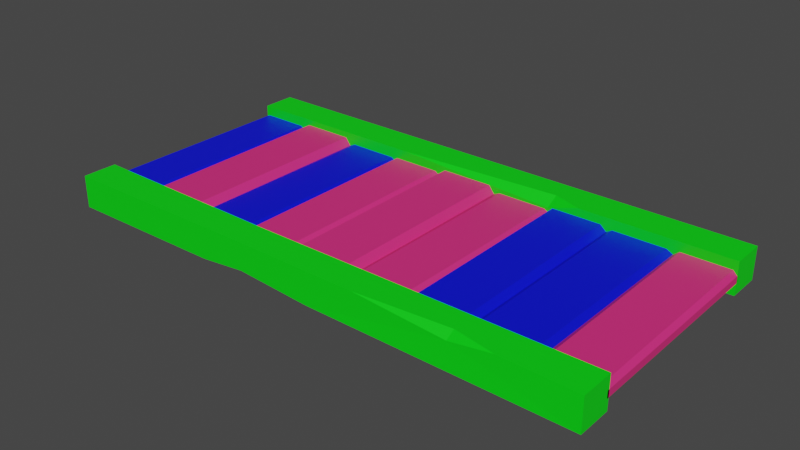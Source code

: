 # Source: woodenfloor_1.blend  (saved by Blender 3.6.11; exported with 4.5.12 LTS)
import bpy
from mathutils import Matrix  # noqa: F401  (used for matrix-valued properties, if any)

bpy.ops.wm.read_factory_settings(use_empty=True)
scene = bpy.context.scene
scene.name = 'Scene'

# ---- materials (node trees are filled in below, after node groups)
mat_material_001 = bpy.data.materials.new('Material.001')
mat_material_001.use_transparent_shadow = False
mat_material_002 = bpy.data.materials.new('Material.002')
mat_material_002.use_transparent_shadow = False
mat_material_003 = bpy.data.materials.new('Material.003')
mat_material_003.use_transparent_shadow = False

# ---- material node trees
mat_material_001.use_nodes = True; mat_material_001.node_tree.nodes.clear()
_N = mat_material_001.node_tree.nodes; _L = mat_material_001.node_tree.links
n0 = _N.new('ShaderNodeBsdfPrincipled'); n0.name = 'Principled BSDF'; n0.location = (10, 300)
n0.distribution = 'GGX'
n0.subsurface_method = 'RANDOM_WALK_SKIN'
n0.inputs[0].default_value = (0.8, 0.02927, 0.2004, 1.0)
n0.inputs[3].default_value = 1.45
n0.inputs[27].default_value = (0.0, 0.0, 0.0, 1.0)
n0.inputs[28].default_value = 1.0
n1 = _N.new('ShaderNodeOutputMaterial'); n1.name = 'Material Output'; n1.location = (300, 300)
_L.new(n0.outputs[0], n1.inputs[0])
n1.is_active_output = True
mat_material_002.use_nodes = True; mat_material_002.node_tree.nodes.clear()
_N = mat_material_002.node_tree.nodes; _L = mat_material_002.node_tree.links
n0 = _N.new('ShaderNodeBsdfPrincipled'); n0.name = 'Principled BSDF'; n0.location = (10, 300)
n0.distribution = 'GGX'
n0.subsurface_method = 'RANDOM_WALK_SKIN'
n0.inputs[0].default_value = (0.0, 0.003965, 0.8, 1.0)
n0.inputs[3].default_value = 1.45
n0.inputs[27].default_value = (0.0, 0.0, 0.0, 1.0)
n0.inputs[28].default_value = 1.0
n1 = _N.new('ShaderNodeOutputMaterial'); n1.name = 'Material Output'; n1.location = (300, 300)
_L.new(n0.outputs[0], n1.inputs[0])
n1.is_active_output = True
mat_material_003.use_nodes = True; mat_material_003.node_tree.nodes.clear()
_N = mat_material_003.node_tree.nodes; _L = mat_material_003.node_tree.links
n0 = _N.new('ShaderNodeBsdfPrincipled'); n0.name = 'Principled BSDF'; n0.location = (10, 300)
n0.distribution = 'GGX'
n0.subsurface_method = 'RANDOM_WALK_SKIN'
n0.inputs[0].default_value = (0.0, 0.8, 0.004831, 1.0)
n0.inputs[3].default_value = 1.45
n0.inputs[27].default_value = (0.0, 0.0, 0.0, 1.0)
n0.inputs[28].default_value = 1.0
n1 = _N.new('ShaderNodeOutputMaterial'); n1.name = 'Material Output'; n1.location = (300, 300)
_L.new(n0.outputs[0], n1.inputs[0])
n1.is_active_output = True

# ---- world
world_world = bpy.data.worlds.new('World'); scene.world = world_world
world_world.use_nodes = True; world_world.node_tree.nodes.clear()
_N = world_world.node_tree.nodes; _L = world_world.node_tree.links
n0 = _N.new('ShaderNodeOutputWorld'); n0.name = 'World Output'; n0.location = (300, 300)
n1 = _N.new('ShaderNodeBackground'); n1.name = 'Background'; n1.location = (10, 300)
n1.inputs[0].default_value = (0.05088, 0.05088, 0.05088, 1.0)
_L.new(n1.outputs[0], n0.inputs[0])
n0.is_active_output = True
world_world.color = (0.05088, 0.05088, 0.05088)
world_world.use_sun_shadow = False
world_world.sun_shadow_jitter_overblur = 0.0

# ---- meshes
me_mesh = bpy.data.meshes.new('Mesh')
me_mesh.from_pydata([(0.0, 7.426, 109.2), (0.0, 7.426, 125.0), (250.0, 7.426, 109.2), (250.0, 7.426, 125.0), (250.0, -7.426, 109.2), (250.0, -7.426, 125.0), (0.0, -7.426, 109.2), (0.0, -7.426, 125.0), (96.13, 7.426, 124.1), (96.13, 7.426, 110.1), (96.13, -7.426, 110.1), (96.13, -7.426, 118.5), (153.9, 7.426, 124.1), (215.9, 7.426, 124.1), (196.3, 4.4, 124.1), (196.8, 7.426, 120.5), (74.68, -7.426, 124.1), (96.13, -5.154, 124.1), (130.6, -7.426, 124.1), (250.0, 1.139, 15.44), (166.3, 1.139, 15.44), (250.0, -2.112, 15.44), (166.3, -2.112, 15.44), (226.1, -3.762, 15.44), (193.9, 1.139, 15.44), (193.9, -2.112, 15.44), (223.5, 1.139, 15.44), (223.5, -2.112, 15.44), (191.1, 3.659, 15.44), (196.5, 2.657, 15.44), (196.5, -5.579, 15.44), (220.6, 2.657, 15.44), (220.6, -5.579, 15.44), (248.1, 3.172, 15.44), (168.3, -3.275, 15.44), (248.1, -3.782, 15.44), (168.3, 3.591, 15.44), (191.1, -3.333, 15.44), (226.1, 3.162, 15.44), (83.14, -2.112, 15.44), (83.14, 1.139, 15.44), (106.5, 2.789, 15.44), (138.7, -2.112, 15.44), (138.7, 1.139, 15.44), (109.0, -2.112, 15.44), (109.0, 1.139, 15.44), (141.5, -4.632, 15.44), (136.1, -3.63, 15.44), (136.1, 4.606, 15.44), (112.0, -3.63, 15.44), (112.0, 4.606, 15.44), (84.44, -4.145, 15.44), (164.3, 2.302, 15.44), (84.44, 2.809, 15.44), (164.3, -4.564, 15.44), (141.5, 2.36, 15.44), (106.5, -4.135, 15.44), (0.0, -2.112, 15.44), (0.0, 1.139, 15.44), (23.33, 2.789, 15.44), (55.54, -2.112, 15.44), (55.54, 1.139, 15.44), (25.89, -2.112, 15.44), (25.89, 1.139, 15.44), (58.38, -4.632, 15.44), (52.97, -3.63, 15.44), (52.97, 4.606, 15.44), (28.81, -3.63, 15.44), (28.81, 4.606, 15.44), (1.293, -4.145, 15.44), (81.17, 2.302, 15.44), (1.293, 2.809, 15.44), (81.17, -4.564, 15.44), (58.38, 2.36, 15.44), (23.33, -4.135, 15.44), (0.0, -7.426, 15.85), (0.0, -7.426, 0.0), (250.0, -7.426, 15.85), (250.0, -7.426, 0.0), (250.0, 7.426, 15.85), (250.0, 7.426, 0.0), (0.0, 7.426, 15.85), (0.0, 7.426, 0.0), (61.71, -7.426, 15.85), (131.6, -7.426, 15.85), (76.35, -5.344, 15.85), (77.03, -7.426, 9.48), (180.3, 7.426, 15.85), (89.84, 7.426, 15.85), (166.0, 3.058, 15.85), (166.9, 7.426, 11.23), (250.0, -2.112, 110.2), (250.0, 1.139, 110.2), (248.1, 3.055, 110.2), (226.1, 3.052, 110.2), (223.5, 1.139, 110.2), (220.6, 2.854, 110.2), (196.5, 2.854, 110.2), (193.9, 1.139, 110.2), (191.1, 3.246, 110.2), (168.3, 3.22, 110.2), (166.3, 1.139, 110.2), (164.3, 2.715, 110.2), (141.5, 2.738, 110.2), (138.7, 1.139, 110.2), (136.1, 4.409, 110.2), (112.0, 4.409, 110.2), (109.0, 1.139, 110.2), (106.5, 2.906, 110.2), (84.44, 2.913, 110.2), (83.14, 1.139, 110.2), (81.17, 2.715, 110.2), (58.38, 2.738, 110.2), (55.54, 1.139, 110.2), (52.97, 4.409, 110.2), (28.81, 4.409, 110.2), (25.89, 1.139, 110.2), (23.33, 2.906, 110.2), (1.293, 2.913, 110.2), (0.0, 1.139, 110.2), (0.0, -2.112, 110.2), (1.293, -4.028, 110.2), (23.33, -4.025, 110.2), (25.89, -2.112, 110.2), (28.81, -3.827, 110.2), (52.97, -3.827, 110.2), (55.54, -2.112, 110.2), (58.38, -4.219, 110.2), (81.17, -4.193, 110.2), (83.14, -2.112, 110.2), (84.44, -4.028, 110.2), (106.5, -4.025, 110.2), (109.0, -2.112, 110.2), (112.0, -3.827, 110.2), (136.1, -3.827, 110.2), (138.7, -2.112, 110.2), (141.5, -4.219, 110.2), (164.3, -4.193, 110.2), (166.3, -2.112, 110.2), (168.3, -3.688, 110.2), (191.1, -3.71, 110.2), (193.9, -2.112, 110.2), (196.5, -5.382, 110.2), (220.6, -5.382, 110.2), (223.5, -2.112, 110.2), (226.1, -3.878, 110.2), (248.1, -3.886, 110.2)], [], [(0, 1, 8, 9), (2, 3, 5, 4), (10, 11, 16, 7, 6), (6, 7, 1, 0), (1, 7, 16, 17, 8), (6, 0, 9, 10), (2, 15, 13, 3), (10, 9, 2, 4), (4, 5, 18, 11, 10), (14, 18, 5), (15, 14, 13), (12, 14, 15), (17, 16, 11), (18, 17, 11), (9, 8, 12, 15), (9, 15, 2), (14, 5, 3, 13), (8, 17, 18, 14, 12), (75, 76, 86, 83), (77, 78, 80, 79), (90, 80, 82), (81, 82, 76, 75), (76, 82, 80, 78), (89, 85, 84, 77), (84, 85, 86), (86, 85, 83), (88, 89, 90), (90, 89, 87), (86, 78, 77, 84), (86, 76, 78), (89, 77, 79, 87), (81, 75, 83, 85), (81, 85, 89, 88), (90, 82, 81, 88), (79, 80, 90, 87), (92, 91, 21, 19), (93, 92, 19, 33), (33, 38, 94, 93), (26, 95, 94, 38), (26, 31, 96, 95), (31, 29, 97, 96), (29, 24, 98, 97), (24, 28, 99, 98), (28, 36, 100, 99), (20, 101, 100, 36), (102, 101, 20, 52), (103, 102, 52, 55), (104, 103, 55, 43), (105, 104, 43, 48), (50, 106, 105, 48), (107, 106, 50, 45), (108, 107, 45, 41), (109, 108, 41, 53), (40, 110, 109, 53), (111, 110, 40, 70), (112, 111, 70, 73), (113, 112, 73, 61), (114, 113, 61, 66), (68, 115, 114, 66), (116, 115, 68, 63), (117, 116, 63, 59), (118, 117, 59, 71), (58, 119, 118, 71), (120, 119, 58, 57), (121, 120, 57, 69), (69, 74, 122, 121), (62, 123, 122, 74), (62, 67, 124, 123), (67, 65, 125, 124), (65, 60, 126, 125), (60, 64, 127, 126), (64, 72, 128, 127), (39, 129, 128, 72), (130, 129, 39, 51), (51, 56, 131, 130), (44, 132, 131, 56), (44, 49, 133, 132), (49, 47, 134, 133), (47, 42, 135, 134), (42, 46, 136, 135), (46, 54, 137, 136), (22, 138, 137, 54), (139, 138, 22, 34), (140, 139, 34, 37), (141, 140, 37, 25), (142, 141, 25, 30), (32, 143, 142, 30), (144, 143, 32, 27), (145, 144, 27, 23), (146, 145, 23, 35), (21, 91, 146, 35)])
me_mesh.polygons.foreach_set('use_smooth', [True] * 91)
me_mesh.polygons.foreach_set('material_index', [2, 2, 2, 2, 2, 2, 2, 2, 2, 2, 2, 2, 2, 2, 2, 2, 2, 2, 2, 2, 2, 2, 2, 2, 2, 2, 2, 2, 2, 2, 2, 2, 2, 2, 2, 0, 0, 0, 0, 1, 1, 1, 1, 1, 1, 0, 0, 0, 0, 0, 0, 0, 0, 0, 1, 1, 1, 0, 0, 0, 1, 1, 1, 1, 1, 1, 1, 0, 0, 0, 1, 1, 1, 0, 0, 0, 0, 0, 0, 0, 0, 0, 1, 1, 1, 1, 1, 1, 0, 0, 0])
_k = set([(0, 1), (0, 6), (0, 9), (1, 7), (1, 8), (2, 3), (2, 4), (2, 9), (3, 5), (3, 13), (4, 5), (4, 10), (5, 14), (5, 18), (6, 7), (6, 10), (7, 16), (8, 12), (9, 10), (11, 16), (11, 17), (11, 18), (12, 14), (12, 15), (13, 14), (13, 15), (14, 15), (14, 18), (16, 17), (17, 18), (19, 92), (20, 101), (21, 91), (22, 138), (23, 145), (24, 98), (25, 141), (26, 95), (27, 144), (28, 99), (29, 97), (30, 142), (31, 96), (32, 143), (33, 93), (34, 139), (35, 146), (36, 100), (37, 140), (38, 94), (39, 129), (40, 110), (41, 108), (42, 135), (43, 104), (44, 132), (45, 107), (46, 136), (47, 134), (48, 105), (49, 133), (50, 106), (51, 130), (52, 102), (53, 109), (54, 137), (55, 103), (56, 131), (57, 120), (58, 119), (59, 117), (60, 126), (61, 113), (62, 123), (63, 116), (64, 127), (65, 125), (66, 114), (67, 124), (68, 115), (69, 121), (70, 111), (71, 118), (72, 128), (73, 112), (74, 122), (75, 76), (75, 81), (75, 83), (76, 78), (76, 82), (77, 78), (77, 79), (77, 84), (78, 80), (79, 80), (79, 87), (80, 82), (81, 82), (81, 88), (83, 85), (83, 86), (84, 85), (84, 86), (85, 86), (87, 89), (87, 90), (88, 89), (88, 90), (89, 90)])
me_mesh.attributes.new('sharp_edge', 'BOOLEAN', 'EDGE').data.foreach_set('value', [ (min(e.vertices), max(e.vertices)) in _k for e in me_mesh.edges])
_uv = me_mesh.uv_layers.new(name='map1')
_uv.uv.foreach_set('vector', [0.4961, 0.1523, 0.4961, 0.1523, 0.4961, 0.1523, 0.4961, 0.1523, 0.4961, 0.1523, 0.4961, 0.1523, 0.4961, 0.1523, 0.4961, 0.1523, 0.4961, 0.1523, 0.4961, 0.1523, 0.4961, 0.1523, 0.4961, 0.1523, 0.4961, 0.1523, 0.4961, 0.1523, 0.4961, 0.1523, 0.4961, 0.1523, 0.4961, 0.1523, 0.4961, 0.1523, 0.4961, 0.1523, 0.4961, 0.1523, 0.4961, 0.1523, 0.4961, 0.1523, 0.4961, 0.1523, 0.4961, 0.1523, 0.4961, 0.1523, 0.4961, 0.1523, 0.4961, 0.1523, 0.4961, 0.1523, 0.4961, 0.1523, 0.4961, 0.1523, 0.4961, 0.1523, 0.4961, 0.1523, 0.4961, 0.1523, 0.4961, 0.1523, 0.4961, 0.1523, 0.4961, 0.1523, 0.4961, 0.1523, 0.4961, 0.1523, 0.4961, 0.1523, 0.4961, 0.1523, 0.4961, 0.1523, 0.4961, 0.1523, 0.4961, 0.1523, 0.4961, 0.1523, 0.4961, 0.1523, 0.4961, 0.1523, 0.4961, 0.1523, 0.4961, 0.1523, 0.4961, 0.1523, 0.4961, 0.1523, 0.4961, 0.1523, 0.4961, 0.1523, 0.4961, 0.1523, 0.4961, 0.1523, 0.4961, 0.1523, 0.4961, 0.1523, 0.4961, 0.1523, 0.4961, 0.1523, 0.4961, 0.1523, 0.4961, 0.1523, 0.4961, 0.1523, 0.4961, 0.1523, 0.4961, 0.1523, 0.4961, 0.1523, 0.4961, 0.1523, 0.4961, 0.1523, 0.4961, 0.1523, 0.4961, 0.1523, 0.4961, 0.1523, 0.4961, 0.1523, 0.4965, 0.1544, 0.4965, 0.1544, 0.4964, 0.1544, 0.4965, 0.1544, 0.4963, 0.1544, 0.4963, 0.1544, 0.4963, 0.1544, 0.4963, 0.1544, 0.4964, 0.1544, 0.4963, 0.1544, 0.4965, 0.1544, 0.4965, 0.1543, 0.4965, 0.1544, 0.4965, 0.1544, 0.4965, 0.1544, 0.4965, 0.1544, 0.4965, 0.1544, 0.4963, 0.1544, 0.4963, 0.1544, 0.4964, 0.1544, 0.4964, 0.1544, 0.4964, 0.1544, 0.4963, 0.1544, 0.4964, 0.1544, 0.4964, 0.1544, 0.4964, 0.1544, 0.4964, 0.1544, 0.4964, 0.1544, 0.4965, 0.1544, 0.4964, 0.1543, 0.4964, 0.1544, 0.4964, 0.1544, 0.4964, 0.1544, 0.4964, 0.1544, 0.4964, 0.1543, 0.4964, 0.1544, 0.4963, 0.1544, 0.4963, 0.1544, 0.4964, 0.1544, 0.4964, 0.1544, 0.4965, 0.1544, 0.4963, 0.1544, 0.4964, 0.1544, 0.4963, 0.1544, 0.4963, 0.1544, 0.4964, 0.1543, 0.4965, 0.1543, 0.4965, 0.1544, 0.4965, 0.1544, 0.4964, 0.1544, 0.4965, 0.1543, 0.4964, 0.1544, 0.4964, 0.1544, 0.4964, 0.1543, 0.4964, 0.1544, 0.4965, 0.1544, 0.4965, 0.1543, 0.4964, 0.1543, 0.4963, 0.1544, 0.4963, 0.1544, 0.4964, 0.1544, 0.4964, 0.1543, 0.4887, 0.1536, 0.4887, 0.1536, 0.4887, 0.1541, 0.4887, 0.1541, 0.4887, 0.1536, 0.4887, 0.1536, 0.4887, 0.1541, 0.4887, 0.1541, 0.4887, 0.1541, 0.4884, 0.154, 0.4884, 0.1535, 0.4887, 0.1536, 0.4884, 0.1541, 0.4884, 0.1535, 0.4884, 0.1535, 0.4884, 0.154, 0.4884, 0.1796, 0.4884, 0.1796, 0.4884, 0.1791, 0.4884, 0.1791, 0.4884, 0.1796, 0.4881, 0.1796, 0.4881, 0.179, 0.4884, 0.1791, 0.4881, 0.1796, 0.4881, 0.1796, 0.4881, 0.179, 0.4881, 0.179, 0.4881, 0.1796, 0.4881, 0.1796, 0.4881, 0.179, 0.4881, 0.179, 0.4881, 0.1796, 0.4879, 0.1795, 0.4878, 0.179, 0.4881, 0.179, 0.4878, 0.1795, 0.4878, 0.179, 0.4878, 0.179, 0.4879, 0.1795, 0.4878, 0.1535, 0.4878, 0.1535, 0.4878, 0.154, 0.4878, 0.154, 0.488, 0.1535, 0.4878, 0.1535, 0.4878, 0.154, 0.4881, 0.154, 0.4881, 0.1535, 0.488, 0.1535, 0.4881, 0.154, 0.4881, 0.154, 0.4881, 0.179, 0.4881, 0.1791, 0.4881, 0.1796, 0.4881, 0.1796, 0.4884, 0.1796, 0.4884, 0.1791, 0.4881, 0.179, 0.4881, 0.1796, 0.4884, 0.1791, 0.4884, 0.1791, 0.4884, 0.1796, 0.4884, 0.1796, 0.4884, 0.1536, 0.4884, 0.1536, 0.4884, 0.1541, 0.4884, 0.1541, 0.4887, 0.1535, 0.4884, 0.1536, 0.4884, 0.1541, 0.4887, 0.1541, 0.4887, 0.1541, 0.4887, 0.1536, 0.4887, 0.1535, 0.4887, 0.1541, 0.4878, 0.1535, 0.4878, 0.1535, 0.4878, 0.154, 0.4878, 0.154, 0.488, 0.1535, 0.4878, 0.1535, 0.4878, 0.154, 0.4881, 0.154, 0.4881, 0.1535, 0.488, 0.1535, 0.4881, 0.154, 0.4881, 0.154, 0.4881, 0.179, 0.4881, 0.1791, 0.4881, 0.1796, 0.4881, 0.1796, 0.4884, 0.1796, 0.4884, 0.1791, 0.4881, 0.179, 0.4881, 0.1796, 0.4884, 0.1791, 0.4884, 0.1791, 0.4884, 0.1796, 0.4884, 0.1796, 0.4884, 0.1536, 0.4884, 0.1536, 0.4884, 0.1541, 0.4884, 0.1541, 0.4887, 0.1535, 0.4884, 0.1536, 0.4884, 0.1541, 0.4887, 0.1541, 0.4887, 0.1541, 0.4887, 0.1536, 0.4887, 0.1535, 0.4887, 0.1541, 0.4887, 0.1536, 0.4887, 0.1536, 0.4887, 0.1541, 0.4887, 0.1541, 0.4887, 0.1536, 0.4887, 0.1536, 0.4887, 0.1541, 0.4887, 0.1541, 0.4887, 0.1541, 0.4884, 0.154, 0.4884, 0.1535, 0.4887, 0.1536, 0.4884, 0.1541, 0.4884, 0.1535, 0.4884, 0.1535, 0.4884, 0.154, 0.4884, 0.1796, 0.4884, 0.1796, 0.4884, 0.1791, 0.4884, 0.1791, 0.4884, 0.1796, 0.4881, 0.1796, 0.4881, 0.179, 0.4884, 0.1791, 0.4881, 0.1796, 0.4881, 0.1796, 0.4881, 0.179, 0.4881, 0.179, 0.4881, 0.154, 0.4881, 0.154, 0.4881, 0.1535, 0.4881, 0.1535, 0.4881, 0.154, 0.4879, 0.1539, 0.4878, 0.1535, 0.4881, 0.1535, 0.4878, 0.154, 0.4878, 0.1535, 0.4878, 0.1535, 0.4879, 0.1539, 0.4887, 0.1536, 0.4887, 0.1536, 0.4887, 0.1541, 0.4887, 0.1541, 0.4887, 0.1541, 0.4884, 0.154, 0.4884, 0.1535, 0.4887, 0.1536, 0.4884, 0.1541, 0.4884, 0.1535, 0.4884, 0.1535, 0.4884, 0.154, 0.4884, 0.1796, 0.4884, 0.1796, 0.4884, 0.1791, 0.4884, 0.1791, 0.4884, 0.1796, 0.4881, 0.1796, 0.4881, 0.179, 0.4884, 0.1791, 0.4881, 0.1796, 0.4881, 0.1796, 0.4881, 0.179, 0.4881, 0.179, 0.4881, 0.154, 0.4881, 0.154, 0.4881, 0.1535, 0.4881, 0.1535, 0.4881, 0.154, 0.4879, 0.1539, 0.4878, 0.1535, 0.4881, 0.1535, 0.4878, 0.154, 0.4878, 0.1535, 0.4878, 0.1535, 0.4879, 0.1539, 0.4878, 0.179, 0.4878, 0.179, 0.4878, 0.1795, 0.4878, 0.1796, 0.488, 0.179, 0.4878, 0.179, 0.4878, 0.1796, 0.4881, 0.1795, 0.4881, 0.1791, 0.488, 0.179, 0.4881, 0.1795, 0.4881, 0.1796, 0.4881, 0.179, 0.4881, 0.1791, 0.4881, 0.1796, 0.4881, 0.1796, 0.4884, 0.1796, 0.4884, 0.1791, 0.4881, 0.179, 0.4881, 0.1796, 0.4884, 0.1791, 0.4884, 0.1791, 0.4884, 0.1796, 0.4884, 0.1796, 0.4884, 0.1536, 0.4884, 0.1536, 0.4884, 0.1541, 0.4884, 0.1541, 0.4887, 0.1535, 0.4884, 0.1536, 0.4884, 0.1541, 0.4887, 0.1541, 0.4887, 0.1541, 0.4887, 0.1536, 0.4887, 0.1535, 0.4887, 0.1541])
me_mesh.materials.append(mat_material_001)
me_mesh.materials.append(mat_material_002)
me_mesh.materials.append(mat_material_003)
me_mesh.update()
me_mesh.normals_split_custom_set([tuple(v) for v in zip(*[iter([0.0, 1.0, 0.0, 0.0, 1.0, 0.0, 0.0, 1.0, -1.887e-08, 0.0, 1.0, -1.635e-08, 1.0, 0.0, 0.0, 1.0, 0.0, 0.0, 1.0, 0.0, 0.0, 1.0, 0.0, 0.0, 4.604e-09, -1.0, 1.397e-08, 5.105e-09, -1.0, 1.362e-08, 2.443e-08, -1.0, 0.0, 2.443e-08, -1.0, 0.0, 2.443e-08, -1.0, 0.0, -1.0, 0.0, 0.0, -1.0, 0.0, 0.0, -1.0, 0.0, 0.0, -1.0, 0.0, 0.0, 0.009952, -0.007185, 0.9999, 0.009952, -0.007185, 0.9999, 0.009952, -0.007185, 0.9999, 0.005036, -0.003631, 1.0, 0.004976, -0.003588, 1.0, 0.009784, 0.0, -1.0, 0.009784, 0.0, -1.0, 0.009784, 0.0, -1.0, 0.009784, 0.0, -1.0, 0.0, 1.0, 4.692e-09, 0.0, 1.0, 2.784e-08, 0.0, 1.0, 0.0, 0.0, 1.0, 0.0, -0.006112, 0.0, -1.0, -0.006112, 0.0, -1.0, -0.006112, 0.0, -1.0, -0.006112, 0.0, -1.0, -1.526e-08, -1.0, 2.798e-08, -1.526e-08, -1.0, 2.798e-08, -1.526e-08, -1.0, 2.798e-08, 5.105e-09, -1.0, 1.362e-08, 4.604e-09, -1.0, 1.397e-08, -0.007871, 0.04368, 0.999, -0.007871, 0.04368, 0.999, -0.007871, 0.04368, 0.999, -0.1181, 0.7662, 0.6317, -0.1181, 0.7662, 0.6317, -0.1181, 0.7662, 0.6317, 0.05418, 0.7585, 0.6494, 0.05418, 0.7585, 0.6494, 0.05418, 0.7585, 0.6494, 0.09758, -0.9212, 0.3765, 0.09758, -0.9212, 0.3765, 0.09758, -0.9212, 0.3765, -0.06085, -0.9239, 0.3776, -0.06085, -0.9239, 0.3776, -0.06085, -0.9239, 0.3776, 0.0, 1.0, -1.635e-08, 0.0, 1.0, -1.887e-08, 0.0, 1.0, -3.785e-08, 0.0, 1.0, 2.784e-08, 0.0, 1.0, -1.635e-08, 0.0, 1.0, 2.784e-08, 0.0, 1.0, 4.692e-09, -0.01866, 0.02049, 0.9996, -0.01866, 0.02049, 0.9996, -0.01866, 0.02049, 0.9996, -0.01866, 0.02049, 0.9996, 0.004976, -0.003588, 1.0, 0.005036, -0.003631, 1.0, 3.064e-08, 8.856e-06, 1.0, 3.064e-08, 8.856e-06, 1.0, 3.064e-08, 8.856e-06, 1.0, -7.484e-09, -1.0, 6.619e-08, -6.901e-09, -1.0, 5.301e-08, -8.966e-10, -1.0, -7.1e-08, -7.484e-09, -1.0, 6.619e-08, 1.0, 0.0, 0.0, 1.0, 0.0, 0.0, 1.0, 0.0, 0.0, 1.0, 0.0, 0.0, 0.0, 1.0, 4.921e-09, 0.0, 1.0, 3.407e-08, 0.0, 1.0, 0.0, -1.0, 0.0, 0.0, -1.0, 0.0, 0.0, -1.0, 0.0, 0.0, -1.0, 0.0, 0.0, 0.0, 0.0, -1.0, 0.0, 0.0, -1.0, 0.0, 0.0, -1.0, 0.0, 0.0, -1.0, 4.071e-09, 0.0, 1.0, -4.642e-09, 0.0, 1.0, 8.064e-09, 0.0, 1.0, -1.748e-08, 0.0, 1.0, -0.03582, -0.951, 0.307, -0.03582, -0.951, 0.307, -0.03582, -0.951, 0.307, 0.1334, -0.9377, 0.3209, 0.1334, -0.9377, 0.3209, 0.1334, -0.9377, 0.3209, 0.04136, 0.7217, 0.691, 0.04136, 0.7217, 0.691, 0.04136, 0.7217, 0.691, -0.2234, 0.7288, 0.6473, -0.2234, 0.7288, 0.6473, -0.2234, 0.7288, 0.6473, -8.966e-10, -1.0, -7.1e-08, 3.335e-09, -1.0, 6.384e-08, 3.456e-09, -1.0, 6.986e-08, 3.456e-09, -1.0, 6.986e-08, -8.966e-10, -1.0, -7.1e-08, -6.901e-09, -1.0, 5.301e-08, 3.335e-09, -1.0, 6.384e-08, 4.071e-09, 0.0, 1.0, -1.748e-08, 0.0, 1.0, -1.967e-08, 0.0, 1.0, -1.967e-08, 0.0, 1.0, 1.007e-08, 0.0, 1.0, 1.209e-08, 0.0, 1.0, 1.209e-08, 0.0, 1.0, -4.642e-09, 0.0, 1.0, 1.007e-08, 0.0, 1.0, -4.642e-09, 0.0, 1.0, 4.071e-09, 0.0, 1.0, -7.001e-09, 0.0, 1.0, 0.0, 1.0, 4.921e-09, 0.0, 1.0, 0.0, 0.0, 1.0, 0.0, 0.0, 1.0, 0.0, 0.0, 1.0, 3.726e-08, 0.0, 1.0, 3.407e-08, 0.0, 1.0, 4.921e-09, 0.0, 1.0, 3.726e-08, 1.0, 0.0, 0.0, 1.0, 0.0, 0.0, 1.0, 0.0, 0.0, 1.0, 0.0, 0.0, 0.7281, 0.6854, 0.0004213, 0.7281, 0.6854, 0.0004213, 0.7281, 0.6854, 0.0004213, 0.7281, 0.6854, 0.0004213, -0.0003015, 1.0, 0.001199, -0.0003015, 1.0, 0.001199, -0.0003015, 1.0, 0.001199, -0.0003015, 1.0, 0.001199, -0.6087, 0.7934, 0.0004633, -0.6087, 0.7934, 0.0004633, -0.6087, 0.7934, 0.0004633, -0.6087, 0.7934, 0.0004633, 0.4854, 0.8743, -0.0009086, 0.4854, 0.8743, -0.0009086, 0.4854, 0.8743, -0.0009086, 0.4854, 0.8743, -0.0009086, 0.0, 1.0, -0.002078, 0.0, 1.0, -0.002078, 0.0, 1.0, -0.002078, 0.0, 1.0, -0.002078, -0.5321, 0.8467, -0.0008798, -0.5321, 0.8467, -0.0008798, -0.5321, 0.8467, -0.0008798, -0.5321, 0.8467, -0.0008798, 0.6309, 0.7759, 0.001691, 0.6309, 0.7759, 0.001691, 0.6309, 0.7759, 0.001691, 0.6309, 0.7759, 0.001691, -0.002051, 1.0, 0.004142, -0.002051, 1.0, 0.004142, -0.002051, 1.0, 0.004142, -0.002051, 1.0, 0.004142, -0.7548, 0.6559, 0.001287, -0.7548, 0.6559, 0.001287, -0.7548, 0.6559, 0.001287, -0.7548, 0.6559, 0.001287, 0.5709, 0.821, -0.001789, 0.5709, 0.821, -0.001789, 0.5709, 0.821, -0.001789, 0.5709, 0.821, -0.001789, 0.001763, 1.0, -0.004173, 0.001763, 1.0, -0.004173, 0.001763, 1.0, -0.004173, 0.001763, 1.0, -0.004173, -0.444, 0.896, -0.001786, -0.444, 0.896, -0.001786, -0.444, 0.896, -0.001786, -0.444, 0.896, -0.001786, 0.7948, 0.6069, 0.0006308, 0.7948, 0.6069, 0.0006308, 0.7948, 0.6069, 0.0006308, 0.7948, 0.6069, 0.0006308, 0.0, 1.0, 0.002079, 0.0, 1.0, 0.002079, 0.0, 1.0, 0.002079, 0.0, 1.0, 0.002079, -0.7565, 0.654, 0.0006797, -0.7565, 0.654, 0.0006797, -0.7565, 0.654, 0.0006797, -0.7565, 0.654, 0.0006797, 0.5544, 0.8323, -0.0005115, 0.5544, 0.8323, -0.0005115, 0.5544, 0.8323, -0.0005115, 0.5544, 0.8323, -0.0005115, 0.000633, 1.0, -0.001165, 0.000633, 1.0, -0.001165, 0.000633, 1.0, -0.001165, 0.000633, 1.0, -0.001165, -0.7997, 0.6004, -0.0003307, -0.7997, 0.6004, -0.0003307, -0.7997, 0.6004, -0.0003307, -0.7997, 0.6004, -0.0003307, 0.5709, 0.821, -0.001789, 0.5709, 0.821, -0.001789, 0.5709, 0.821, -0.001789, 0.5709, 0.821, -0.001789, 0.001763, 1.0, -0.004173, 0.001763, 1.0, -0.004173, 0.001763, 1.0, -0.004173, 0.001763, 1.0, -0.004173, -0.444, 0.896, -0.001786, -0.444, 0.896, -0.001786, -0.444, 0.896, -0.001786, -0.444, 0.896, -0.001786, 0.7948, 0.6069, 0.0006308, 0.7948, 0.6069, 0.0006308, 0.7948, 0.6069, 0.0006308, 0.7948, 0.6069, 0.0006308, 0.0, 1.0, 0.002079, 0.0, 1.0, 0.002079, 0.0, 1.0, 0.002079, 0.0, 1.0, 0.002079, -0.7565, 0.6539, 0.0006797, -0.7565, 0.6539, 0.0006797, -0.7565, 0.6539, 0.0006797, -0.7565, 0.6539, 0.0006797, 0.5543, 0.8323, -0.0005115, 0.5543, 0.8323, -0.0005115, 0.5543, 0.8323, -0.0005115, 0.5543, 0.8323, -0.0005115, 0.000633, 1.0, -0.001165, 0.000633, 1.0, -0.001165, 0.000633, 1.0, -0.001165, 0.000633, 1.0, -0.001165, -0.7997, 0.6003, -0.0003307, -0.7997, 0.6003, -0.0003307, -0.7997, 0.6003, -0.0003307, -0.7997, 0.6003, -0.0003307, -1.0, 0.0, 0.0, -1.0, 0.0, 0.0, -1.0, 0.0, 0.0, -1.0, 0.0, 0.0, -0.8366, -0.5477, 0.0003366, -0.8366, -0.5477, 0.0003366, -0.8366, -0.5477, 0.0003366, -0.8366, -0.5477, 0.0003366, 0.0003001, -1.0, 0.001199, 0.0003001, -1.0, 0.001199, 0.0003001, -1.0, 0.001199, 0.0003001, -1.0, 0.001199, 0.6088, -0.7934, 0.0004634, 0.6088, -0.7934, 0.0004634, 0.6088, -0.7934, 0.0004634, 0.6088, -0.7934, 0.0004634, -0.4854, -0.8743, -0.0009087, -0.4854, -0.8743, -0.0009087, -0.4854, -0.8743, -0.0009087, -0.4854, -0.8743, -0.0009087, 0.0, -1.0, -0.002079, 0.0, -1.0, -0.002079, 0.0, -1.0, -0.002079, 0.0, -1.0, -0.002079, 0.5321, -0.8467, -0.00088, 0.5321, -0.8467, -0.00088, 0.5321, -0.8467, -0.00088, 0.5321, -0.8467, -0.00088, -0.6309, -0.7759, 0.001691, -0.6309, -0.7759, 0.001691, -0.6309, -0.7759, 0.001691, -0.6309, -0.7759, 0.001691, 0.002049, -1.0, 0.004142, 0.002049, -1.0, 0.004142, 0.002049, -1.0, 0.004142, 0.002049, -1.0, 0.004142, 0.7548, -0.6559, 0.001287, 0.7548, -0.6559, 0.001287, 0.7548, -0.6559, 0.001287, 0.7548, -0.6559, 0.001287, -0.8366, -0.5478, 0.0003367, -0.8366, -0.5478, 0.0003367, -0.8366, -0.5478, 0.0003367, -0.8366, -0.5478, 0.0003367, 0.0003001, -1.0, 0.001199, 0.0003001, -1.0, 0.001199, 0.0003001, -1.0, 0.001199, 0.0003001, -1.0, 0.001199, 0.6088, -0.7933, 0.0004633, 0.6088, -0.7933, 0.0004633, 0.6088, -0.7933, 0.0004633, 0.6088, -0.7933, 0.0004633, -0.4854, -0.8743, -0.0009088, -0.4854, -0.8743, -0.0009088, -0.4854, -0.8743, -0.0009088, -0.4854, -0.8743, -0.0009088, 0.0, -1.0, -0.002079, 0.0, -1.0, -0.002079, 0.0, -1.0, -0.002079, 0.0, -1.0, -0.002079, 0.5321, -0.8467, -0.00088, 0.5321, -0.8467, -0.00088, 0.5321, -0.8467, -0.00088, 0.5321, -0.8467, -0.00088, -0.6309, -0.7759, 0.001691, -0.6309, -0.7759, 0.001691, -0.6309, -0.7759, 0.001691, -0.6309, -0.7759, 0.001691, 0.002049, -1.0, 0.004142, 0.002049, -1.0, 0.004142, 0.002049, -1.0, 0.004142, 0.002049, -1.0, 0.004142, 0.7548, -0.6559, 0.001287, 0.7548, -0.6559, 0.001287, 0.7548, -0.6559, 0.001287, 0.7548, -0.6559, 0.001287, -0.5709, -0.821, -0.001789, -0.5709, -0.821, -0.001789, -0.5709, -0.821, -0.001789, -0.5709, -0.821, -0.001789, -0.001765, -1.0, -0.004173, -0.001765, -1.0, -0.004173, -0.001765, -1.0, -0.004173, -0.001765, -1.0, -0.004173, 0.444, -0.896, -0.001786, 0.444, -0.896, -0.001786, 0.444, -0.896, -0.001786, 0.444, -0.896, -0.001786, -0.7948, -0.6069, 0.0006307, -0.7948, -0.6069, 0.0006307, -0.7948, -0.6069, 0.0006307, -0.7948, -0.6069, 0.0006307, 0.0, -1.0, 0.002079, 0.0, -1.0, 0.002079, 0.0, -1.0, 0.002079, 0.0, -1.0, 0.002079, 0.7565, -0.6539, 0.0006797, 0.7565, -0.6539, 0.0006797, 0.7565, -0.6539, 0.0006797, 0.7565, -0.6539, 0.0006797, -0.5544, -0.8323, -0.0005114, -0.5544, -0.8323, -0.0005114, -0.5544, -0.8323, -0.0005114, -0.5544, -0.8323, -0.0005114, -0.0006301, -1.0, -0.001165, -0.0006301, -1.0, -0.001165, -0.0006301, -1.0, -0.001165, -0.0006301, -1.0, -0.001165, 0.6796, -0.7335, -0.0004042, 0.6796, -0.7335, -0.0004042, 0.6796, -0.7335, -0.0004042, 0.6796, -0.7335, -0.0004042])] * 3)])

# ---- objects
ob_sm_bld_house_floor_wood_03 = bpy.data.objects.new('SM_Bld_House_Floor_Wood_03', me_mesh)

# ---- transforms, parenting, visibility, modifiers, constraints
ob_sm_bld_house_floor_wood_03.location = (0.0, 0.0, 0.0)
ob_sm_bld_house_floor_wood_03.rotation_euler = (1.571, -0.0, 0.0)
ob_sm_bld_house_floor_wood_03.scale = (0.01, 0.01, 0.01)
ob_sm_bld_house_floor_wood_03.color = (0.8, 0.8, 0.8, 1.0)

# ---- collection membership
scene.collection.objects.link(ob_sm_bld_house_floor_wood_03)

# ---- scene / render settings (as saved in the file)
scene.frame_start = 1; scene.frame_end = 250; scene.frame_set(1)
scene.render.engine = 'BLENDER_EEVEE_NEXT'
scene.cycles.sampling_pattern = 'TABULATED_SOBOL'
scene.view_settings.view_transform = 'Filmic'
bpy.context.view_layer.update()

# ---- added for rendering (the .blend has no active camera and no usable light): camera, sun
cam_auto = bpy.data.cameras.new('AutoCamera')
cam_auto.lens = 50.0
cam_auto.sensor_width = 36.0
cam_auto.clip_end = 1000.0
ob_auto_camera = bpy.data.objects.new('AutoCamera', cam_auto)
scene.collection.objects.link(ob_auto_camera)
ob_auto_camera.location = (3.83973, -3.73268, 2.07178)
ob_auto_camera.rotation_euler = (1.09748, -7.21219e-08, 0.694738)
scene.camera = ob_auto_camera
light_auto_sun = bpy.data.lights.new('AutoSun', 'SUN')
light_auto_sun.energy = 3.0
light_auto_sun.angle = 0.0523599
ob_auto_sun = bpy.data.objects.new('AutoSun', light_auto_sun)
scene.collection.objects.link(ob_auto_sun)
ob_auto_sun.rotation_euler = (0.872665, 0.174533, 0.523599)
bpy.context.view_layer.update()
